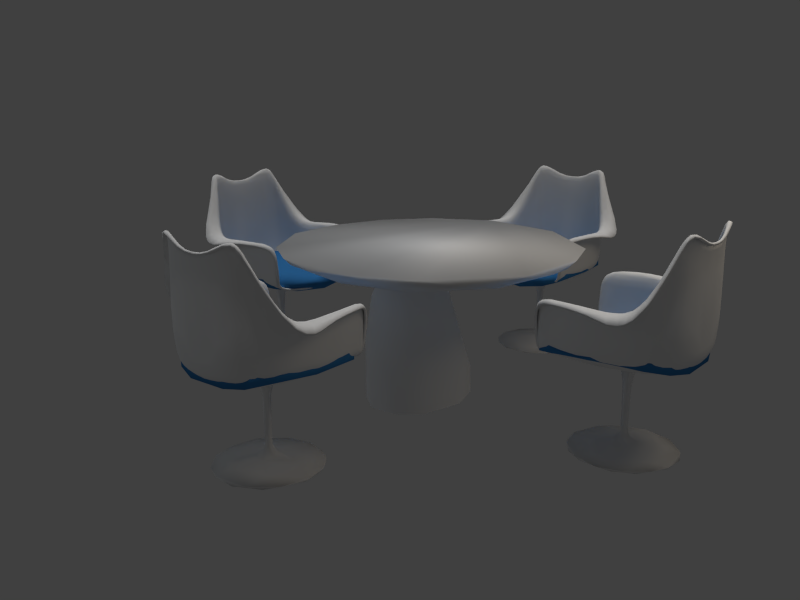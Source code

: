 # Source: tableAndChairs.blend  (saved by Blender 2.77.0; exported with 4.5.12 LTS)
import bpy
from mathutils import Matrix  # noqa: F401  (used for matrix-valued properties, if any)

bpy.ops.wm.read_factory_settings(use_empty=True)
scene = bpy.context.scene
scene.name = 'Scene'

# ---- collections
col_collection_1 = bpy.data.collections.new('Collection 1'); scene.collection.children.link(col_collection_1)
col_collection_2 = bpy.data.collections.new('Collection 2'); scene.collection.children.link(col_collection_2)
col_collection_3 = bpy.data.collections.new('Collection 3'); scene.collection.children.link(col_collection_3)

# ---- materials (node trees are filled in below, after node groups)
mat_chairbottommaterial = bpy.data.materials.new('ChairBottomMaterial')
mat_chairbottommaterial.alpha_threshold = 0.0
mat_chairbottommaterial.use_transparent_shadow = False
mat_chairbottommaterial.diffuse_color = (0.9, 0.9, 0.9, 1.0)
mat_chairbottommaterial.roughness = 0.5
mat_chairbottommaterial.specular_intensity = 0.6
mat_chairbottommaterial.line_color = (0.0, 0.0, 0.0, 1.0)
mat_chairpillowmaterial = bpy.data.materials.new('ChairPillowMaterial')
mat_chairpillowmaterial.alpha_threshold = 0.0
mat_chairpillowmaterial.use_transparent_shadow = False
mat_chairpillowmaterial.diffuse_color = (0.04545, 0.2195, 0.5173, 1.0)
mat_chairpillowmaterial.roughness = 0.5
mat_chairpillowmaterial.specular_intensity = 0.2442
mat_chairpillowmaterial.line_color = (0.0, 0.0, 0.0, 1.0)

# ---- material node trees

# ---- world
world_world = bpy.data.worlds.new('World'); scene.world = world_world
world_world.color = (0.05088, 0.05088, 0.05088)
world_world.use_sun_shadow = False
world_world.sun_shadow_jitter_overblur = 0.0
world_world.cycles.sampling_method = 'NONE'
world_world.cycles.sample_map_resolution = 256
world_world.light_settings.ao_factor = 0.5
world_world.light_settings.distance = 1.0

# ---- cameras
cam_camera = bpy.data.cameras.new('Camera')
cam_camera.clip_end = 100.0
cam_camera.lens = 35.0
cam_camera.sensor_width = 32.0
cam_camera.sensor_height = 18.0
cam_camera.ortho_scale = 7.314
cam_camera.dof.focus_distance = 0.0
cam_camera.dof.aperture_fstop = 128.0

# ---- lights
light_sun = bpy.data.lights.new('Sun', 'SUN')
light_sun.transmission_factor = 0.0
light_sun.angle = 0.1993
light_sun.energy = 1.0
light_sun.shadow_buffer_clip_start = 0.5
light_sun.shadow_soft_size = 0.1
light_sun.shadow_cascade_max_distance = 1000.0
light_lamp = bpy.data.lights.new('Lamp', 'AREA')
light_lamp.color = (0.7913, 0.9076, 1.0)
light_lamp.transmission_factor = 0.0
light_lamp.cutoff_distance = 30.0
light_lamp.energy = 3.927
light_lamp.shadow_buffer_clip_start = 1.001
light_lamp.shadow_soft_size = 1.0
light_lamp.shadow_maximum_resolution = 0.006
light_lamp.use_absolute_resolution = True
light_lamp.size = 1.0
light_lamp.size_y = 1.0
light_lamp.cycles.use_multiple_importance_sampling = False
light_lamp_001 = bpy.data.lights.new('Lamp.001', 'AREA')
light_lamp_001.color = (1.0, 0.8479, 0.645)
light_lamp_001.transmission_factor = 0.0
light_lamp_001.cutoff_distance = 30.0
light_lamp_001.energy = 3.927
light_lamp_001.shadow_buffer_clip_start = 1.001
light_lamp_001.shadow_soft_size = 1.0
light_lamp_001.shadow_maximum_resolution = 0.006
light_lamp_001.use_absolute_resolution = True
light_lamp_001.size = 1.0
light_lamp_001.size_y = 1.0
light_lamp_001.cycles.use_multiple_importance_sampling = False

# ---- meshes
me_circle_002 = bpy.data.meshes.new('Circle.002')
me_circle_002.from_pydata([(0.168, 0.2737, 0.4669), (0.2597, -0.2971, 0.4552), (0.0, -0.3076, 0.433), (0.0, 0.3076, 0.4605), (0.1023, -0.3088, 0.433), (0.06372, 0.3029, 0.4669), (0.2639, 0.1573, 0.4617), (0.3053, 0.0, 0.4617), (0.2877, -0.1409, 0.4552), (0.0, 0.1538, 0.4179), (0.0, 5.96e-08, 0.407), (0.0, -0.1538, 0.4179), (0.1393, 0.1538, 0.4179), (0.1538, 2.98e-08, 0.4179), (0.1398, -0.1538, 0.4179), (0.2928, -0.1409, 0.5125), (0.3053, 0.0, 0.5299), (0.2784, 0.1573, 0.5299), (0.1257, 0.3029, 0.5299), (0.0, 0.3076, 0.5299), (0.2597, -0.2971, 0.5125), (0.2016, 0.2737, 0.5299), (0.2227, 0.2737, 0.6894), (0.2648, -0.2971, 0.5996), (0.0, 0.3076, 0.6894), (0.1257, 0.3029, 0.6894), (0.2784, 0.1573, 0.5996), (0.3053, 0.0, 0.5996), (0.2966, -0.1409, 0.5996), (0.3018, -0.1409, 0.708), (0.3053, 0.0, 0.708), (0.2784, 0.1573, 0.708), (0.07423, 0.3029, 0.9672), (0.0, 0.3076, 0.959), (0.2737, -0.2971, 0.708), (0.1917, 0.2737, 1.046), (0.2141, 0.3055, 1.021), (0.3055, -0.2794, 0.6751), (0.0, 0.3241, 0.9347), (0.08577, 0.3232, 0.9429), (0.4133, 0.1756, 0.6302), (0.3734, 0.0, 0.685), (0.3617, -0.1573, 0.6916), (0.2912, -0.288, 0.5757), (0.277, -0.288, 0.4886), (0.1023, -0.2997, 0.4169), (0.0, -0.2985, 0.4169), (0.2663, -0.2694, 0.4391), (0.2292, 0.2189, 0.4643), (0.0, 0.2307, 0.4281), (0.11, 0.2284, 0.4281), (0.24, 0.2155, 0.5299), (0.2505, 0.2155, 0.6445), (0.2015, 0.2328, 0.9286), (0.235, 0.2599, 0.9128)], [], [(4, 14, 11, 2), (14, 13, 10, 11), (13, 12, 9, 10), (1, 8, 14, 4), (8, 7, 13, 14), (7, 6, 12, 13), (8, 1, 20, 15), (7, 8, 15, 16), (6, 7, 16, 17), (5, 0, 21, 18), (3, 5, 18, 19), (19, 18, 25, 24), (18, 21, 22, 25), (17, 16, 27, 26), (16, 15, 28, 27), (15, 20, 23, 28), (28, 23, 34, 29), (27, 28, 29, 30), (26, 27, 30, 31), (25, 22, 35, 32), (24, 25, 32, 33), (33, 32, 39, 38), (32, 35, 36, 39), (31, 30, 41, 40), (30, 29, 42, 41), (29, 34, 37, 42), (23, 20, 44, 43), (20, 1, 47, 44), (4, 2, 46, 45), (1, 4, 45, 47), (23, 43, 37, 34), (12, 50, 49, 9), (50, 5, 3, 49), (6, 48, 50, 12), (48, 0, 5, 50), (0, 48, 51, 21), (48, 6, 17, 51), (21, 51, 52, 22), (51, 17, 26, 52), (22, 52, 53, 35), (52, 26, 31, 53), (35, 53, 54, 36), (53, 31, 40, 54)])
me_circle_002.polygons.foreach_set('use_smooth', [True] * 43)
me_circle_002.materials.append(mat_chairbottommaterial)
me_circle_002.use_remesh_preserve_volume = False
me_circle_002.use_remesh_preserve_attributes = False
me_circle_002.use_mirror_vertex_groups = False
me_circle_002.update()
me_circle_003 = bpy.data.meshes.new('Circle.003')
me_circle_003.from_pydata([(0.0, 0.2466, 0.005541), (0.0, -0.2466, 0.005541), (0.1233, -0.2135, 0.005541), (0.2135, -0.1233, 0.005541), (0.2466, -1.078e-08, 0.005541), (0.2135, 0.1233, 0.005541), (0.1233, 0.2135, 0.005541), (0.122, 0.2112, 0.0), (0.2112, 0.122, 0.0), (0.2439, -1.066e-08, 0.0), (0.2112, -0.122, 0.0), (0.122, -0.2112, 0.0), (0.0, -0.2439, 0.0), (0.0, 0.2439, 0.0), (0.0, -0.05399, 0.3989), (0.02699, -0.04676, 0.3989), (0.04676, -0.02699, 0.3989), (0.05399, -2.36e-09, 0.3989), (0.04676, 0.02699, 0.3989), (0.02699, 0.04676, 0.3989), (0.0, 0.05399, 0.3989), (0.0, 0.05618, 0.3989), (0.02809, 0.04866, 0.3989), (0.04866, 0.02809, 0.3989), (0.05618, -2.456e-09, 0.3989), (0.04866, -0.02809, 0.3989), (0.02809, -0.04866, 0.3989), (0.0, -0.05618, 0.3989), (0.0, -0.05618, 0.3968), (0.02809, -0.04866, 0.3968), (0.04866, -0.02809, 0.3968), (0.05618, -2.456e-09, 0.3968), (0.04866, 0.02809, 0.3968), (0.02809, 0.04866, 0.3968), (0.0, 0.05618, 0.3968), (0.0, 0.02981, 0.3766), (0.0149, 0.02581, 0.3766), (0.02581, 0.0149, 0.3766), (0.02981, -1.303e-09, 0.3766), (0.02581, -0.0149, 0.3766), (0.0149, -0.02581, 0.3766), (0.0, -0.02981, 0.3766), (0.0, -0.01483, 0.2804), (0.007414, -0.01284, 0.2804), (0.01284, -0.007414, 0.2804), (0.01483, -6.481e-10, 0.2804), (0.01284, 0.007414, 0.2804), (0.007414, 0.01284, 0.2804), (0.0, 0.01483, 0.2804), (0.0, 0.01483, 0.1015), (0.007414, 0.01284, 0.1015), (0.01284, 0.007414, 0.1015), (0.01483, -6.481e-10, 0.1015), (0.01284, -0.007414, 0.1015), (0.007414, -0.01284, 0.1015), (0.0, -0.01483, 0.1015), (0.0, -0.02044, 0.06303), (0.01022, -0.0177, 0.06303), (0.0177, -0.01022, 0.06303), (0.02044, -8.935e-10, 0.06303), (0.0177, 0.01022, 0.06303), (0.01022, 0.0177, 0.06303), (0.0, 0.02044, 0.06303), (0.0, 0.06167, 0.0361), (0.03084, 0.05341, 0.0361), (0.05341, 0.03084, 0.0361), (0.06167, -2.696e-09, 0.0361), (0.05341, -0.03084, 0.0361), (0.03084, -0.05341, 0.0361), (0.0, -0.06167, 0.0361), (0.0, -0.1403, 0.01589), (0.07016, -0.1215, 0.01589), (0.1215, -0.07016, 0.01589), (0.1403, -6.134e-09, 0.01589), (0.1215, 0.07016, 0.01589), (0.07016, 0.1215, 0.01589), (0.0, 0.1403, 0.01589), (0.0, 0.2466, 0.01108), (0.1233, 0.2135, 0.01108), (0.2135, 0.1233, 0.01108), (0.2466, -1.078e-08, 0.01108), (0.2135, -0.1233, 0.01108), (0.1233, -0.2135, 0.01108), (0.0, -0.2466, 0.01108), (0.0, -8.165e-09, 0.0), (0.0, 0.1155, 0.0), (0.05774, 0.1, 0.0), (0.1, 0.05774, 0.0), (0.1155, -5.048e-09, 0.0), (0.1, -0.05774, 0.0), (0.05774, -0.1, 0.0), (0.0, -0.1155, 0.0), (0.0, -0.2466, 0.0), (0.1233, -0.2135, 0.0), (0.2135, -0.1233, 0.0), (0.2466, -1.078e-08, 0.0), (0.2135, 0.1233, 0.0), (0.1233, 0.2135, 0.0), (0.0, 0.2466, 0.0), (0.0, -0.05618, 0.4002), (0.02809, -0.04866, 0.4002), (0.04866, -0.02809, 0.4002), (0.05618, -2.456e-09, 0.4002), (0.04866, 0.02809, 0.4002), (0.02809, 0.04866, 0.4002), (0.0, 0.05618, 0.4002), (0.0, 0.09348, 0.405), (0.02809, 0.08096, 0.405), (0.06231, 0.04674, 0.405), (0.07483, -4.086e-09, 0.405), (0.06231, -0.04674, 0.405), (0.02809, -0.08096, 0.405), (0.0, -0.09348, 0.405), (0.0, -0.1512, 0.4114), (0.02234, -0.1309, 0.4114), (0.07767, -0.07559, 0.4114), (0.09793, -6.609e-09, 0.4114), (0.07767, 0.07559, 0.4114), (0.02234, 0.1309, 0.4114), (0.0, 0.1512, 0.4114)], [], [(0, 77, 78, 6), (98, 0, 6, 97), (6, 78, 79, 5), (97, 6, 5, 96), (5, 79, 80, 4), (96, 5, 4, 95), (4, 80, 81, 3), (95, 4, 3, 94), (3, 81, 82, 2), (94, 3, 2, 93), (2, 82, 83, 1), (93, 2, 1, 92), (7, 86, 85, 13), (13, 98, 97, 7), (8, 87, 86, 7), (96, 8, 7, 97), (9, 88, 87, 8), (95, 9, 8, 96), (10, 89, 88, 9), (94, 10, 9, 95), (11, 90, 89, 10), (93, 11, 10, 94), (12, 91, 90, 11), (92, 12, 11, 93), (26, 15, 14, 27), (26, 25, 16, 15), (25, 24, 17, 16), (23, 18, 17, 24), (23, 22, 19, 18), (22, 21, 20, 19), (33, 34, 21, 22), (32, 33, 22, 23), (32, 23, 24, 31), (30, 31, 24, 25), (29, 30, 25, 26), (29, 26, 27, 28), (40, 29, 28, 41), (40, 39, 30, 29), (39, 38, 31, 30), (37, 32, 31, 38), (37, 36, 33, 32), (36, 35, 34, 33), (47, 48, 35, 36), (46, 47, 36, 37), (46, 37, 38, 45), (44, 45, 38, 39), (43, 44, 39, 40), (43, 40, 41, 42), (54, 43, 42, 55), (54, 53, 44, 43), (53, 52, 45, 44), (51, 46, 45, 52), (51, 50, 47, 46), (50, 49, 48, 47), (61, 62, 49, 50), (60, 61, 50, 51), (60, 51, 52, 59), (58, 59, 52, 53), (57, 58, 53, 54), (57, 54, 55, 56), (68, 57, 56, 69), (68, 67, 58, 57), (67, 66, 59, 58), (65, 60, 59, 66), (65, 64, 61, 60), (64, 63, 62, 61), (75, 76, 63, 64), (74, 75, 64, 65), (74, 65, 66, 73), (72, 73, 66, 67), (71, 72, 67, 68), (71, 68, 69, 70), (82, 71, 70, 83), (82, 81, 72, 71), (81, 80, 73, 72), (79, 74, 73, 80), (79, 78, 75, 74), (78, 77, 76, 75), (91, 84, 90), (89, 90, 84), (88, 89, 84), (88, 84, 87), (86, 87, 84), (85, 86, 84), (104, 105, 106, 107), (103, 104, 107, 108), (102, 103, 108, 109), (101, 102, 109, 110), (100, 101, 110, 111), (99, 100, 111, 112), (112, 111, 114, 113), (111, 110, 115, 114), (110, 109, 116, 115), (109, 108, 117, 116), (108, 107, 118, 117), (107, 106, 119, 118)])
me_circle_003.polygons.foreach_set('use_smooth', [1, 1, 1, 1, 1, 1, 1, 1, 1, 1, 1, 1, 1, 1, 1, 1, 1, 1, 1, 1, 1, 1, 1, 1, 1, 1, 1, 1, 1, 1, 1, 1, 1, 1, 1, 1, 1, 1, 1, 1, 1, 1, 1, 1, 1, 1, 1, 1, 1, 1, 1, 1, 1, 1, 1, 1, 1, 1, 1, 1, 1, 1, 1, 1, 1, 1, 1, 1, 1, 1, 1, 1, 1, 1, 1, 1, 1, 1, 1, 1, 1, 1, 1, 1, 0, 0, 0, 0, 0, 0, 0, 0, 0, 0, 0, 0])
me_circle_003.materials.append(mat_chairbottommaterial)
me_circle_003.use_remesh_preserve_volume = False
me_circle_003.use_remesh_preserve_attributes = False
me_circle_003.use_mirror_vertex_groups = False
me_circle_003.update()
me_cube_001 = bpy.data.meshes.new('Cube.001')
me_cube_001.from_pydata([(0.2254, 0.2676, 0.01908), (0.2538, -0.2391, 0.01429), (-0.2707, -0.2065, 0.004439), (-0.2331, 0.2882, 0.01251), (0.2236, 0.2675, 0.03957), (0.2521, -0.2392, 0.03396), (-0.2665, -0.2068, 0.03481), (-0.2331, 0.2882, 0.04418), (0.1372, -0.2653, -0.02732), (0.008121, -0.2604, -0.03617), (-0.1437, -0.236, -0.02172), (0.1238, 0.3229, -0.005855), (0.005374, 0.3179, -0.01001), (-0.1137, 0.3237, -0.003427), (0.1379, -0.2657, 0.003273), (0.009013, -0.2608, -0.006162), (-0.1434, -0.2361, 0.009159), (0.1238, 0.3229, 0.02948), (0.005374, 0.3179, 0.02923), (-0.1137, 0.3237, 0.0324), (0.2631, 0.1465, 0.02624), (0.2838, 0.007569, 0.03149), (0.2711, -0.1219, 0.02245), (-0.2955, -0.09774, 0.02527), (-0.3018, 0.01637, 0.02375), (-0.2893, 0.1277, 0.02469), (0.2613, 0.1466, 0.04673), (0.2819, 0.007573, 0.05127), (0.2693, -0.1219, 0.04205), (-0.2935, -0.09783, 0.04117), (-0.2998, 0.01629, 0.03964), (-0.2873, 0.1277, 0.04053), (0.1351, -0.1182, -0.03463), (0.1283, 0.003118, -0.03722), (0.1217, 0.1163, -0.02833), (0.0003966, 0.1125, -0.03866), (0.003736, 0.002139, -0.04637), (0.007574, -0.1117, -0.0417), (-0.1752, 0.1237, -0.01751), (-0.1691, 0.00879, -0.02285), (-0.1428, -0.1039, -0.0256), (0.1217, 0.1163, 0.003344), (0.1285, 0.003057, -0.005955), (0.1357, -0.1184, -0.003542), (0.008781, -0.1121, -0.01077), (0.004076, 0.002021, -0.01516), (0.000406, 0.1125, -0.006832), (-0.1752, 0.1237, 0.01392), (-0.169, 0.008764, 0.008416), (-0.1424, -0.1041, 0.005561), (0.2531, -0.2391, 0.02267), (0.2525, -0.2391, 0.03007), (0.2246, 0.2675, 0.02782), (0.2239, 0.2675, 0.03553), (-0.2696, -0.2066, 0.01282), (-0.2677, -0.2067, 0.02644), (-0.2331, 0.2882, 0.02125), (-0.2331, 0.2882, 0.03545), (0.1374, -0.2654, -0.01888), (0.1377, -0.2656, -0.005161), (0.008355, -0.2605, -0.02788), (0.008758, -0.2607, -0.01443), (-0.1436, -0.236, -0.0132), (-0.1434, -0.2361, 0.0006449), (0.1238, 0.3229, 0.003868), (0.1238, 0.3229, 0.01973), (0.005374, 0.3179, 0.0007065), (0.005374, 0.3179, 0.01832), (-0.1137, 0.3237, 0.006416), (-0.1137, 0.3237, 0.02249), (0.2623, 0.1466, 0.03498), (0.2616, 0.1466, 0.04269), (0.283, 0.007571, 0.03993), (0.2823, 0.007572, 0.04737), (0.2703, -0.1219, 0.0308), (0.2696, -0.1219, 0.03818), (-0.2952, -0.09775, 0.02709), (-0.2945, -0.09778, 0.03277), (-0.3016, 0.01636, 0.02556), (-0.3009, 0.01633, 0.03124), (-0.2891, 0.1277, 0.0265), (-0.2884, 0.1277, 0.03216)], [], [(8, 32, 22, 1), (32, 33, 21, 22), (33, 34, 20, 21), (0, 20, 34, 11), (9, 37, 32, 8), (37, 36, 33, 32), (36, 35, 34, 33), (35, 12, 11, 34), (10, 40, 37, 9), (40, 39, 36, 37), (39, 38, 35, 36), (38, 13, 12, 35), (2, 23, 40, 10), (23, 24, 39, 40), (24, 25, 38, 39), (25, 3, 13, 38), (17, 41, 26, 4), (41, 42, 27, 26), (42, 43, 28, 27), (43, 14, 5, 28), (18, 46, 41, 17), (46, 45, 42, 41), (45, 44, 43, 42), (44, 15, 14, 43), (19, 47, 46, 18), (47, 48, 45, 46), (48, 49, 44, 45), (49, 16, 15, 44), (7, 31, 47, 19), (31, 30, 48, 47), (30, 29, 49, 48), (29, 6, 16, 49), (14, 59, 51, 5), (59, 58, 50, 51), (58, 8, 1, 50), (15, 61, 59, 14), (61, 60, 58, 59), (60, 9, 8, 58), (16, 63, 61, 15), (63, 62, 60, 61), (62, 10, 9, 60), (6, 55, 63, 16), (55, 54, 62, 63), (54, 2, 10, 62), (52, 0, 11, 64), (64, 65, 53, 52), (65, 17, 4, 53), (12, 66, 64, 11), (66, 67, 65, 64), (67, 18, 17, 65), (13, 68, 66, 12), (68, 69, 67, 66), (69, 19, 18, 67), (3, 56, 68, 13), (56, 57, 69, 68), (57, 7, 19, 69), (0, 52, 70, 20), (52, 53, 71, 70), (53, 4, 26, 71), (27, 73, 71, 26), (73, 72, 70, 71), (72, 21, 20, 70), (28, 75, 73, 27), (75, 74, 72, 73), (74, 22, 21, 72), (5, 51, 75, 28), (51, 50, 74, 75), (50, 1, 22, 74), (29, 77, 55, 6), (77, 76, 54, 55), (76, 23, 2, 54), (30, 79, 77, 29), (79, 78, 76, 77), (78, 24, 23, 76), (31, 81, 79, 30), (81, 80, 78, 79), (80, 25, 24, 78), (7, 57, 81, 31), (57, 56, 80, 81), (56, 3, 25, 80)])
me_cube_001.polygons.foreach_set('use_smooth', [True] * 80)
me_cube_001.materials.append(mat_chairpillowmaterial)
me_cube_001.use_remesh_preserve_volume = False
me_cube_001.use_remesh_preserve_attributes = False
me_cube_001.use_mirror_vertex_groups = False
me_cube_001.update()
me_circle_001 = bpy.data.meshes.new('Circle.001')
me_circle_001.from_pydata([(0.0, 0.75, 0.75), (0.287, 0.6929, 0.75), (0.5303, 0.5303, 0.75), (0.6929, 0.287, 0.75), (0.75, -3.278e-08, 0.75), (0.6929, -0.287, 0.75), (0.5303, -0.5303, 0.75), (0.287, -0.6929, 0.75), (1.132e-07, -0.75, 0.75), (-0.287, -0.6929, 0.75), (-0.5303, -0.5303, 0.75), (-0.6929, -0.287, 0.75), (-0.75, 8.944e-09, 0.75), (-0.6929, 0.287, 0.75), (-0.5303, 0.5303, 0.75), (-0.287, 0.6929, 0.75), (-0.1261, 0.3044, 0.75), (-0.233, 0.233, 0.75), (-0.3044, 0.1261, 0.75), (-0.3295, 3.929e-09, 0.75), (-0.3044, -0.1261, 0.75), (-0.233, -0.233, 0.75), (-0.1261, -0.3044, 0.75), (4.975e-08, -0.3295, 0.75), (0.1261, -0.3044, 0.75), (0.233, -0.233, 0.75), (0.3044, -0.1261, 0.75), (0.3295, -1.44e-08, 0.75), (0.3044, 0.1261, 0.75), (0.233, 0.233, 0.75), (0.1261, 0.3044, 0.75), (0.0, 0.3295, 0.75), (1.583e-08, 0.0, 0.75), (-0.287, 0.6929, 0.7209), (-0.5303, 0.5303, 0.7209), (-0.6929, 0.287, 0.7209), (-0.75, 8.944e-09, 0.7209), (-0.6929, -0.287, 0.7209), (-0.5303, -0.5303, 0.7209), (-0.287, -0.6929, 0.7209), (1.132e-07, -0.75, 0.7209), (0.287, -0.6929, 0.7209), (0.5303, -0.5303, 0.7209), (0.6929, -0.287, 0.7209), (0.75, -3.278e-08, 0.7209), (0.6929, 0.287, 0.7209), (0.5303, 0.5303, 0.7209), (0.287, 0.6929, 0.7209), (0.0, 0.75, 0.7209), (0.0, 0.5626, 0.6433), (0.2153, 0.5198, 0.6433), (0.3978, 0.3978, 0.6433), (0.5198, 0.2153, 0.6433), (0.5626, -2.459e-08, 0.6433), (0.5198, -0.2153, 0.6433), (0.3978, -0.3978, 0.6433), (0.2153, -0.5198, 0.6433), (8.495e-08, -0.5626, 0.6433), (-0.2153, -0.5198, 0.6433), (-0.3978, -0.3978, 0.6433), (-0.5198, -0.2153, 0.6433), (-0.5626, 6.709e-09, 0.6433), (-0.5198, 0.2153, 0.6433), (-0.3978, 0.3978, 0.6433), (-0.2153, 0.5198, 0.6433), (-0.04771, 0.1152, 0.5776), (-0.08815, 0.08815, 0.5776), (-0.1152, 0.04771, 0.5776), (-0.1247, 1.487e-09, 0.5776), (-0.1152, -0.04771, 0.5776), (-0.08815, -0.08815, 0.5776), (-0.04771, -0.1152, 0.5776), (1.882e-08, -0.1247, 0.5776), (0.04771, -0.1152, 0.5776), (0.08815, -0.08815, 0.5776), (0.1152, -0.04771, 0.5776), (0.1247, -5.449e-09, 0.5776), (0.1152, 0.04771, 0.5776), (0.08815, 0.08815, 0.5776), (0.04771, 0.1152, 0.5776), (0.0, 0.1247, 0.5776), (0.0, -0.04378, 0.6544), (0.03985, -0.05384, 0.6544), (0.07364, -0.0825, 0.6544), (0.09621, -0.1254, 0.6544), (0.1041, -0.176, 0.6544), (0.09621, -0.2266, 0.6544), (0.07364, -0.2695, 0.6544), (0.03985, -0.2981, 0.6544), (1.572e-08, -0.3082, 0.6544), (-0.03985, -0.2981, 0.6544), (-0.07364, -0.2695, 0.6544), (-0.09621, -0.2266, 0.6544), (-0.1041, -0.176, 0.6544), (-0.09621, -0.1254, 0.6544), (-0.07364, -0.0825, 0.6544), (-0.03985, -0.05384, 0.6544), (-0.06407, 0.04369, 0.5467), (-0.1184, -0.002387, 0.5467), (-0.1547, -0.07134, 0.5467), (-0.1674, -0.1527, 0.5467), (-0.1547, -0.234, 0.5467), (-0.1184, -0.303, 0.5467), (-0.06407, -0.3491, 0.5467), (2.528e-08, -0.3652, 0.5467), (0.06407, -0.3491, 0.5467), (0.1184, -0.303, 0.5467), (0.1547, -0.234, 0.5467), (0.1674, -0.1527, 0.5467), (0.1547, -0.07134, 0.5467), (0.1184, -0.002387, 0.5467), (0.06407, 0.04369, 0.5467), (0.0, 0.05987, 0.5467), (0.0, 0.1661, 0.3573), (0.08351, 0.1451, 0.3573), (0.1543, 0.085, 0.3573), (0.2016, -0.004876, 0.3573), (0.2182, -0.1109, 0.3573), (0.2016, -0.2169, 0.3573), (0.1543, -0.3068, 0.3573), (0.08351, -0.3668, 0.3573), (3.295e-08, -0.3879, 0.3573), (-0.08351, -0.3668, 0.3573), (-0.1543, -0.3068, 0.3573), (-0.2016, -0.2169, 0.3573), (-0.2182, -0.1109, 0.3573), (-0.2016, -0.004876, 0.3573), (-0.1543, 0.085, 0.3573), (-0.08351, 0.1451, 0.3573), (-0.09313, 0.2027, 0.1126), (-0.1721, 0.1357, 0.1126), (-0.2248, 0.03546, 0.1126), (-0.2434, -0.08277, 0.1126), (-0.2248, -0.201, 0.1126), (-0.1721, -0.3012, 0.1126), (-0.09313, -0.3682, 0.1126), (3.675e-08, -0.3917, 0.1126), (0.09313, -0.3682, 0.1126), (0.1721, -0.3012, 0.1126), (0.2248, -0.201, 0.1126), (0.2434, -0.08277, 0.1126), (0.2248, 0.03546, 0.1126), (0.1721, 0.1357, 0.1126), (0.09313, 0.2027, 0.1126), (0.0, 0.2262, 0.1126), (0.0, 0.2112, 5.588e-09), (0.08861, 0.1888, 5.588e-09), (0.1637, 0.1251, 5.588e-09), (0.2139, 0.02972, 5.588e-09), (0.2315, -0.08277, 5.588e-09), (0.2139, -0.1953, 5.588e-09), (0.1637, -0.2906, 5.588e-09), (0.08861, -0.3544, 5.588e-09), (3.496e-08, -0.3767, 5.588e-09), (-0.08861, -0.3544, 5.588e-09), (-0.1637, -0.2906, 5.588e-09), (-0.2139, -0.1953, 5.588e-09), (-0.2315, -0.08277, 5.588e-09), (-0.2139, 0.02972, 5.588e-09), (-0.1637, 0.1251, 5.588e-09), (-0.08861, 0.1888, 5.588e-09), (2.328e-09, 9.313e-10, 0.5776), (-0.2828, 0.6827, 0.75), (0.0, 0.739, 0.75), (-0.5225, 0.5225, 0.75), (-0.6827, 0.2828, 0.75), (-0.739, 8.812e-09, 0.75), (-0.6827, -0.2828, 0.75), (-0.5225, -0.5225, 0.75), (-0.2828, -0.6827, 0.75), (1.116e-07, -0.739, 0.75), (0.2828, -0.6827, 0.75), (0.5225, -0.5225, 0.75), (0.6827, -0.2828, 0.75), (0.739, -3.23e-08, 0.75), (0.6827, 0.2828, 0.75), (0.5225, 0.5225, 0.75), (0.2828, 0.6827, 0.75)], [], [(31, 32, 30), (29, 30, 32), (28, 29, 32), (28, 32, 27), (27, 32, 26), (25, 26, 32), (24, 25, 32), (24, 32, 23), (23, 32, 22), (21, 22, 32), (20, 21, 32), (19, 20, 32), (19, 32, 18), (18, 32, 17), (17, 32, 16), (31, 16, 32), (15, 0, 48, 33), (15, 33, 34, 14), (14, 34, 35, 13), (13, 35, 36, 12), (11, 12, 36, 37), (10, 11, 37, 38), (9, 10, 38, 39), (9, 39, 40, 8), (8, 40, 41, 7), (6, 7, 41, 42), (5, 6, 42, 43), (5, 43, 44, 4), (4, 44, 45, 3), (2, 3, 45, 46), (1, 2, 46, 47), (48, 0, 1, 47), (47, 50, 49, 48), (47, 46, 51, 50), (46, 45, 52, 51), (44, 53, 52, 45), (43, 54, 53, 44), (43, 42, 55, 54), (42, 41, 56, 55), (40, 57, 56, 41), (39, 58, 57, 40), (39, 38, 59, 58), (38, 37, 60, 59), (37, 36, 61, 60), (35, 62, 61, 36), (34, 63, 62, 35), (33, 64, 63, 34), (33, 48, 49, 64), (64, 49, 80, 65), (64, 65, 66, 63), (63, 66, 67, 62), (62, 67, 68, 61), (60, 61, 68, 69), (59, 60, 69, 70), (58, 59, 70, 71), (58, 71, 72, 57), (57, 72, 73, 56), (55, 56, 73, 74), (54, 55, 74, 75), (54, 75, 76, 53), (53, 76, 77, 52), (51, 52, 77, 78), (50, 51, 78, 79), (50, 79, 80, 49), (96, 81, 112, 97), (95, 96, 97, 98), (95, 98, 99, 94), (93, 94, 99, 100), (92, 93, 100, 101), (92, 101, 102, 91), (91, 102, 103, 90), (90, 103, 104, 89), (88, 89, 104, 105), (88, 105, 106, 87), (87, 106, 107, 86), (85, 86, 107, 108), (84, 85, 108, 109), (84, 109, 110, 83), (82, 83, 110, 111), (82, 111, 112, 81), (111, 114, 113, 112), (111, 110, 115, 114), (109, 116, 115, 110), (109, 108, 117, 116), (108, 107, 118, 117), (106, 119, 118, 107), (105, 120, 119, 106), (105, 104, 121, 120), (103, 122, 121, 104), (102, 123, 122, 103), (101, 124, 123, 102), (101, 100, 125, 124), (100, 99, 126, 125), (98, 127, 126, 99), (98, 97, 128, 127), (97, 112, 113, 128), (128, 113, 144, 129), (127, 128, 129, 130), (127, 130, 131, 126), (125, 126, 131, 132), (124, 125, 132, 133), (124, 133, 134, 123), (123, 134, 135, 122), (122, 135, 136, 121), (120, 121, 136, 137), (120, 137, 138, 119), (119, 138, 139, 118), (117, 118, 139, 140), (116, 117, 140, 141), (116, 141, 142, 115), (114, 115, 142, 143), (114, 143, 144, 113), (143, 146, 145, 144), (143, 142, 147, 146), (141, 148, 147, 142), (141, 140, 149, 148), (140, 139, 150, 149), (138, 151, 150, 139), (137, 152, 151, 138), (137, 136, 153, 152), (135, 154, 153, 136), (134, 155, 154, 135), (133, 156, 155, 134), (133, 132, 157, 156), (132, 131, 158, 157), (130, 159, 158, 131), (130, 129, 160, 159), (129, 144, 145, 160), (80, 79, 161), (79, 78, 161), (78, 77, 161), (77, 76, 161), (76, 75, 161), (75, 74, 161), (74, 73, 161), (73, 72, 161), (72, 71, 161), (71, 70, 161), (70, 69, 161), (69, 68, 161), (68, 67, 161), (67, 66, 161), (66, 65, 161), (65, 80, 161), (163, 0, 15, 162), (162, 16, 31, 163), (14, 164, 162, 15), (164, 17, 16, 162), (13, 165, 164, 14), (165, 18, 17, 164), (12, 166, 165, 13), (166, 19, 18, 165), (11, 167, 166, 12), (167, 20, 19, 166), (10, 168, 167, 11), (168, 21, 20, 167), (9, 169, 168, 10), (169, 22, 21, 168), (8, 170, 169, 9), (170, 23, 22, 169), (7, 171, 170, 8), (171, 24, 23, 170), (6, 172, 171, 7), (172, 25, 24, 171), (5, 173, 172, 6), (173, 26, 25, 172), (4, 174, 173, 5), (174, 27, 26, 173), (3, 175, 174, 4), (175, 28, 27, 174), (2, 176, 175, 3), (176, 29, 28, 175), (1, 177, 176, 2), (177, 30, 29, 176), (0, 163, 177, 1), (163, 31, 30, 177)])
me_circle_001.polygons.foreach_set('use_smooth', [True] * 176)
me_circle_001.materials.append(mat_chairbottommaterial)
me_circle_001.use_remesh_preserve_volume = False
me_circle_001.use_remesh_preserve_attributes = False
me_circle_001.use_mirror_vertex_groups = False
me_circle_001.update()

# ---- objects
ob_camera = bpy.data.objects.new('Camera', cam_camera)
ob_chairseat4 = bpy.data.objects.new('ChairSeat4', me_circle_002)
ob_chairbottom4 = bpy.data.objects.new('ChairBottom4', me_circle_003)
ob_chairpillow4 = bpy.data.objects.new('ChairPillow4', me_cube_001)
ob_chairpillow3 = bpy.data.objects.new('ChairPillow3', me_cube_001)
ob_chairbottom3 = bpy.data.objects.new('ChairBottom3', me_circle_003)
ob_chairseat3 = bpy.data.objects.new('ChairSeat3', me_circle_002)
ob_chairseat2 = bpy.data.objects.new('ChairSeat2', me_circle_002)
ob_chairbottom2 = bpy.data.objects.new('ChairBottom2', me_circle_003)
ob_chairpillow2 = bpy.data.objects.new('ChairPillow2', me_cube_001)
ob_table = bpy.data.objects.new('Table', me_circle_001)
ob_chairpillow = bpy.data.objects.new('ChairPillow', me_cube_001)
ob_chairbottom = bpy.data.objects.new('ChairBottom', me_circle_003)
ob_chairseat = bpy.data.objects.new('ChairSeat', me_circle_002)
ob_sun = bpy.data.objects.new('Sun', light_sun)
ob_lamp_001 = bpy.data.objects.new('Lamp.001', light_lamp)
ob_lamp = bpy.data.objects.new('Lamp', light_lamp_001)

# ---- transforms, parenting, visibility, modifiers, constraints
ob_camera.location = (2.527, -3.263, 1.603)
ob_camera.rotation_euler = (1.304, 0.0001335, 0.6926)
ob_camera.scale = (1.0, 1.0, 1.0)
ob_camera.lock_rotations_4d = False
ob_camera.empty_display_type = 'ARROWS'
ob_camera.color = (0.0, 0.0, 0.0, 0.0)
ob_camera.display_type = 'WIRE'
ob_camera.lineart.crease_threshold = 0.0
ob_chairseat4.location = (-1.06, 0.003059, 7.183e-08)
ob_chairseat4.rotation_euler = (0.0, 0.0, -4.712)
ob_chairseat4.lineart.crease_threshold = 0.0
_m = ob_chairseat4.modifiers.new('Mirror', 'MIRROR')
_m.use_clip = True
_m = ob_chairseat4.modifiers.new('Subsurf', 'SUBSURF')
_m.uv_smooth = 'PRESERVE_CORNERS'
_m.render_levels = 3
_m.show_only_control_edges = False
_m = ob_chairseat4.modifiers.new('Solidify', 'SOLIDIFY')
_m.nonmanifold_thickness_mode = 'FIXED'
_m.nonmanifold_merge_threshold = 0.0003
_m = ob_chairseat4.modifiers.new('Decimate', 'DECIMATE')
_m.ratio = 0.1
ob_chairbottom4.location = (-1.06, 0.003059, 7.183e-08)
ob_chairbottom4.rotation_euler = (0.0, 0.0, -4.712)
ob_chairbottom4.lineart.crease_threshold = 0.0
_m = ob_chairbottom4.modifiers.new('Mirror', 'MIRROR')
_m.use_clip = True
_m = ob_chairbottom4.modifiers.new('Subsurf', 'SUBSURF')
_m.uv_smooth = 'PRESERVE_CORNERS'
_m.quality = 2
_m.levels = 2
_m.show_only_control_edges = False
_m = ob_chairbottom4.modifiers.new('Decimate', 'DECIMATE')
_m.ratio = 0.025
ob_chairpillow4.location = (-1.017, 0.01127, 0.4542)
ob_chairpillow4.rotation_euler = (0.0, 0.0, -4.712)
ob_chairpillow4.lineart.crease_threshold = 0.0
_m = ob_chairpillow4.modifiers.new('Subsurf', 'SUBSURF')
_m.uv_smooth = 'PRESERVE_CORNERS'
_m.quality = 2
_m.levels = 2
_m.show_only_control_edges = False
_m = ob_chairpillow4.modifiers.new('Displace', 'DISPLACE')
_m.strength = 0.04
_m = ob_chairpillow4.modifiers.new('Decimate', 'DECIMATE')
_m.ratio = 0.025
ob_chairpillow3.location = (-0.01127, -1.017, 0.4542)
ob_chairpillow3.rotation_euler = (0.0, -0.0, -3.142)
ob_chairpillow3.lineart.crease_threshold = 0.0
_m = ob_chairpillow3.modifiers.new('Subsurf', 'SUBSURF')
_m.uv_smooth = 'PRESERVE_CORNERS'
_m.quality = 2
_m.levels = 2
_m.show_only_control_edges = False
_m = ob_chairpillow3.modifiers.new('Displace', 'DISPLACE')
_m.strength = 0.04
_m = ob_chairpillow3.modifiers.new('Decimate', 'DECIMATE')
_m.ratio = 0.025
ob_chairbottom3.location = (-0.003059, -1.06, 7.183e-08)
ob_chairbottom3.rotation_euler = (0.0, -0.0, -3.142)
ob_chairbottom3.lineart.crease_threshold = 0.0
_m = ob_chairbottom3.modifiers.new('Mirror', 'MIRROR')
_m.use_clip = True
_m = ob_chairbottom3.modifiers.new('Subsurf', 'SUBSURF')
_m.uv_smooth = 'PRESERVE_CORNERS'
_m.quality = 2
_m.levels = 2
_m.show_only_control_edges = False
_m = ob_chairbottom3.modifiers.new('Decimate', 'DECIMATE')
_m.ratio = 0.025
ob_chairseat3.location = (-0.003059, -1.06, 7.183e-08)
ob_chairseat3.rotation_euler = (0.0, -0.0, -3.142)
ob_chairseat3.lineart.crease_threshold = 0.0
_m = ob_chairseat3.modifiers.new('Mirror', 'MIRROR')
_m.use_clip = True
_m = ob_chairseat3.modifiers.new('Subsurf', 'SUBSURF')
_m.uv_smooth = 'PRESERVE_CORNERS'
_m.render_levels = 3
_m.show_only_control_edges = False
_m = ob_chairseat3.modifiers.new('Solidify', 'SOLIDIFY')
_m.nonmanifold_thickness_mode = 'FIXED'
_m.nonmanifold_merge_threshold = 0.0003
_m = ob_chairseat3.modifiers.new('Decimate', 'DECIMATE')
_m.ratio = 0.1
ob_chairseat2.location = (1.06, -0.003059, 7.183e-08)
ob_chairseat2.rotation_euler = (0.0, -0.0, -1.571)
ob_chairseat2.lineart.crease_threshold = 0.0
_m = ob_chairseat2.modifiers.new('Mirror', 'MIRROR')
_m.use_clip = True
_m = ob_chairseat2.modifiers.new('Subsurf', 'SUBSURF')
_m.uv_smooth = 'PRESERVE_CORNERS'
_m.render_levels = 3
_m.show_only_control_edges = False
_m = ob_chairseat2.modifiers.new('Solidify', 'SOLIDIFY')
_m.nonmanifold_thickness_mode = 'FIXED'
_m.nonmanifold_merge_threshold = 0.0003
_m = ob_chairseat2.modifiers.new('Decimate', 'DECIMATE')
_m.ratio = 0.1
ob_chairbottom2.location = (1.06, -0.003059, 7.183e-08)
ob_chairbottom2.rotation_euler = (0.0, -0.0, -1.571)
ob_chairbottom2.lineart.crease_threshold = 0.0
_m = ob_chairbottom2.modifiers.new('Mirror', 'MIRROR')
_m.use_clip = True
_m = ob_chairbottom2.modifiers.new('Subsurf', 'SUBSURF')
_m.uv_smooth = 'PRESERVE_CORNERS'
_m.quality = 2
_m.levels = 2
_m.show_only_control_edges = False
_m = ob_chairbottom2.modifiers.new('Decimate', 'DECIMATE')
_m.ratio = 0.025
ob_chairpillow2.location = (1.017, -0.01127, 0.4542)
ob_chairpillow2.rotation_euler = (0.0, -0.0, -1.571)
ob_chairpillow2.lineart.crease_threshold = 0.0
_m = ob_chairpillow2.modifiers.new('Subsurf', 'SUBSURF')
_m.uv_smooth = 'PRESERVE_CORNERS'
_m.quality = 2
_m.levels = 2
_m.show_only_control_edges = False
_m = ob_chairpillow2.modifiers.new('Displace', 'DISPLACE')
_m.strength = 0.04
_m = ob_chairpillow2.modifiers.new('Decimate', 'DECIMATE')
_m.ratio = 0.025
ob_table.location = (-0.01136, 0.02312, 0.0)
ob_table.lineart.crease_threshold = 0.0
_m = ob_table.modifiers.new('Subsurf', 'SUBSURF')
_m.uv_smooth = 'PRESERVE_CORNERS'
_m.quality = 2
_m.levels = 2
_m.show_only_control_edges = False
_m = ob_table.modifiers.new('Decimate', 'DECIMATE')
_m.ratio = 0.025
ob_chairpillow.location = (0.01127, 1.017, 0.4542)
ob_chairpillow.lineart.crease_threshold = 0.0
_m = ob_chairpillow.modifiers.new('Subsurf', 'SUBSURF')
_m.uv_smooth = 'PRESERVE_CORNERS'
_m.quality = 2
_m.levels = 2
_m.show_only_control_edges = False
_m = ob_chairpillow.modifiers.new('Displace', 'DISPLACE')
_m.strength = 0.04
_m = ob_chairpillow.modifiers.new('Decimate', 'DECIMATE')
_m.ratio = 0.025
ob_chairbottom.location = (0.00306, 1.06, 7.183e-08)
ob_chairbottom.lineart.crease_threshold = 0.0
_m = ob_chairbottom.modifiers.new('Mirror', 'MIRROR')
_m.use_clip = True
_m = ob_chairbottom.modifiers.new('Subsurf', 'SUBSURF')
_m.uv_smooth = 'PRESERVE_CORNERS'
_m.quality = 2
_m.levels = 2
_m.show_only_control_edges = False
_m = ob_chairbottom.modifiers.new('Decimate', 'DECIMATE')
_m.ratio = 0.025
ob_chairseat.location = (0.00306, 1.06, 7.183e-08)
ob_chairseat.lineart.crease_threshold = 0.0
_m = ob_chairseat.modifiers.new('Mirror', 'MIRROR')
_m.use_clip = True
_m = ob_chairseat.modifiers.new('Subsurf', 'SUBSURF')
_m.uv_smooth = 'PRESERVE_CORNERS'
_m.render_levels = 3
_m.show_only_control_edges = False
_m = ob_chairseat.modifiers.new('Solidify', 'SOLIDIFY')
_m.nonmanifold_thickness_mode = 'FIXED'
_m.nonmanifold_merge_threshold = 0.0003
_m = ob_chairseat.modifiers.new('Decimate', 'DECIMATE')
_m.ratio = 0.1
ob_sun.location = (-0.05995, 0.6426, 1.122e-05)
ob_sun.lineart.crease_threshold = 0.0
ob_lamp_001.location = (-3.514, -3.327, 1.73)
ob_lamp_001.rotation_euler = (1.292, -0.09552, -0.7738)
ob_lamp_001.lock_rotations_4d = False
ob_lamp_001.empty_display_type = 'ARROWS'
ob_lamp_001.color = (0.0, 0.0, 0.0, 0.0)
ob_lamp_001.lineart.crease_threshold = 0.0
ob_lamp.location = (1.72, 0.504, 2.076)
ob_lamp.rotation_euler = (0.6624, 0.1596, 1.808)
ob_lamp.lock_rotations_4d = False
ob_lamp.empty_display_type = 'ARROWS'
ob_lamp.color = (0.0, 0.0, 0.0, 0.0)
ob_lamp.lineart.crease_threshold = 0.0

# ---- collection membership
col_collection_1.objects.link(ob_camera)
col_collection_2.objects.link(ob_chairseat4)
col_collection_2.objects.link(ob_chairbottom4)
col_collection_2.objects.link(ob_chairpillow4)
col_collection_2.objects.link(ob_chairpillow3)
col_collection_2.objects.link(ob_chairbottom3)
col_collection_2.objects.link(ob_chairseat3)
col_collection_2.objects.link(ob_chairseat2)
col_collection_2.objects.link(ob_chairbottom2)
col_collection_2.objects.link(ob_chairpillow2)
col_collection_2.objects.link(ob_table)
col_collection_2.objects.link(ob_chairpillow)
col_collection_2.objects.link(ob_chairbottom)
col_collection_2.objects.link(ob_chairseat)
col_collection_3.objects.link(ob_sun)
col_collection_3.objects.link(ob_lamp_001)
col_collection_3.objects.link(ob_lamp)

# ---- scene / render settings (as saved in the file)
scene.camera = ob_camera
scene.frame_start = 1; scene.frame_end = 250; scene.frame_set(1)
scene.render.engine = 'BLENDER_EEVEE_NEXT'
scene.render.image_settings.file_format = 'JPEG'
scene.render.image_settings.color_mode = 'RGB'
scene.render.image_settings.compression = 90
scene.render.resolution_x = 720
scene.render.resolution_y = 540
scene.render.dither_intensity = 0.0
scene.render.bake_margin = 2
scene.render.bake_bias = 0.0
scene.cycles.use_denoising = False
scene.cycles.samples = 10
scene.cycles.sampling_pattern = 'TABULATED_SOBOL'
scene.cycles.light_sampling_threshold = 0.0
scene.cycles.use_adaptive_sampling = False
scene.cycles.use_light_tree = False
scene.cycles.blur_glossy = 0.0
scene.cycles.volume_bounces = 1
scene.cycles.pixel_filter_type = 'GAUSSIAN'
scene.cycles.sample_clamp_indirect = 0.0
scene.view_settings.view_transform = 'Standard'
bpy.context.view_layer.update()
